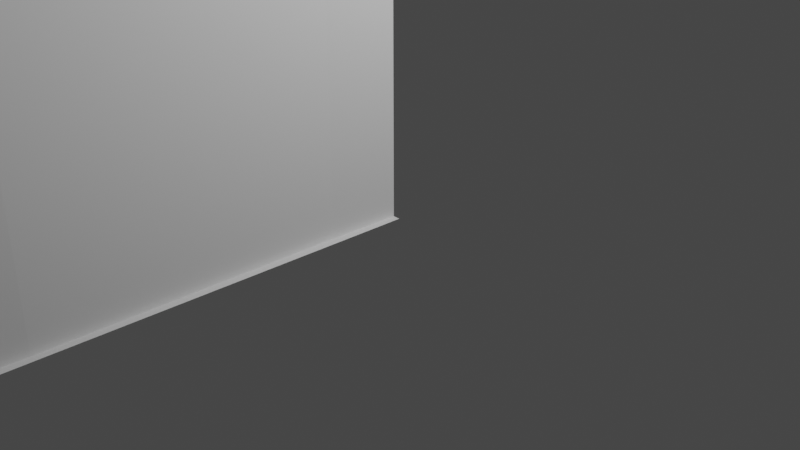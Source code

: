 # Source: SW_ENV_RailTunnel_JogRight_FF_Collision.blend  (saved by Blender 3.6.11; exported with 4.5.12 LTS)
import bpy
from mathutils import Matrix  # noqa: F401  (used for matrix-valued properties, if any)

bpy.ops.wm.read_factory_settings(use_empty=True)
scene = bpy.context.scene
scene.name = 'Scene'

# ---- collections
col_collection = bpy.data.collections.new('Collection'); scene.collection.children.link(col_collection)

# ---- world
world_world = bpy.data.worlds.new('World'); scene.world = world_world
world_world.use_nodes = True; world_world.node_tree.nodes.clear()
_N = world_world.node_tree.nodes; _L = world_world.node_tree.links
n0 = _N.new('ShaderNodeOutputWorld'); n0.name = 'World Output'; n0.location = (300, 300)
n1 = _N.new('ShaderNodeBackground'); n1.name = 'Background'; n1.location = (10, 300)
n1.inputs[0].default_value = (0.05088, 0.05088, 0.05088, 1.0)
_L.new(n1.outputs[0], n0.inputs[0])
n0.is_active_output = True
world_world.color = (0.05088, 0.05088, 0.05088)
world_world.use_sun_shadow = False
world_world.sun_shadow_jitter_overblur = 0.0

# ---- cameras
cam_camera = bpy.data.cameras.new('Camera')
cam_camera.clip_end = 100.0
cam_camera.ortho_scale = 7.314

# ---- lights
light_light = bpy.data.lights.new('Light', 'POINT')
light_light.transmission_factor = 0.0
light_light.energy = 1000.0
light_light.shadow_soft_size = 0.1
light_light.shadow_maximum_resolution = 0.006
light_light.use_absolute_resolution = True

# ---- meshes
me_plane_240 = bpy.data.meshes.new('Plane.240')
me_plane_240.from_pydata([(-850.0, 406.2, 2000.0), (-388.0, 406.2, 1.858e-05), (-458.1, 406.2, 2000.0), (-816.7, 406.3, 888.0), (-33.71, 406.3, 1109.0), (0.0, 406.2, 1.858e-05)], [], [(4, 3, 1, 5), (3, 4, 2, 0)])
me_plane_240.polygons.foreach_set('use_smooth', [True] * 2)
_uv = me_plane_240.uv_layers.new(name='UVMap')
_uv.uv.foreach_set('vector', [0.0, 0.0, 0.0, 0.0, 0.0, 0.0, 0.0, 0.0, 0.0, 0.0, 0.0, 0.0, 0.0, 0.0, 0.0, 0.0])
me_plane_240.update()
me_plane_240.normals_split_custom_set([tuple(v) for v in zip(*[iter([3.876e-07, -1.0, 8.586e-08, 3.823e-07, -1.0, 1.212e-07, 2.836e-07, -1.0, 7.684e-07, 2.836e-07, -1.0, 7.684e-07, 3.823e-07, -1.0, 1.212e-07, 3.876e-07, -1.0, 8.586e-08, 4.862e-07, -1.0, -5.602e-07, 4.862e-07, -1.0, -5.602e-07])] * 3)])
me_plane_001 = bpy.data.meshes.new('Plane.001')
me_plane_001.from_pydata([(-7.978, 0.0, 0.0), (-56.74, 0.0004379, 890.7), (-56.74, 406.3, 890.7), (-33.71, 0.0004502, 610.3), (-33.71, 406.3, 610.3), (-99.82, 0.0008575, 1109.0), (-99.82, 406.3, 1109.0), (-110.4, 0.000856, 1143.0), (-110.4, 406.3, 1143.0), (-229.8, 0.0008904, 1448.0), (-229.8, 406.3, 1448.0), (-428.5, 1.278e-05, 1889.0), (-428.5, 406.2, 1889.0), (-435.6, 1.164e-05, 1915.0), (-435.6, 406.2, 1915.0), (-335.2, 406.2, 1661.0), (-335.2, 2.275e-05, 1661.0), (-20.2, 0.0004598, 390.5), (-20.2, 406.3, 390.5), (-12.02, 0.0004258, 77.16), (-12.02, 406.3, 77.16), (-793.6, -2.474e-05, 1113.0), (-793.6, 406.2, 1113.0), (-816.7, 1.06e-05, 1394.0), (-816.7, 406.2, 1394.0), (-420.8, -0.00041, 107.6), (-420.8, 406.2, 107.6), (-413.2, -0.0004089, 81.42), (-413.2, 406.2, 81.42), (-611.4, 0.0004294, 539.0), (-611.4, 406.3, 539.0), (-745.5, 0.0004127, 888.0), (-745.5, 406.3, 888.0), (-733.9, 0.0004141, 853.9), (-733.9, 406.3, 853.9), (-508.7, -0.0004434, 326.7), (-508.7, 406.2, 326.7), (-829.8, 1.144e-06, 1610.0), (-829.8, 406.2, 1610.0), (-838.1, -1.252e-05, 1923.0), (-838.1, 406.2, 1923.0), (-838.1, -0.000239, 2000.0), (-458.1, -0.000239, 2000.0), (-838.1, 406.2, 2000.0), (-7.978, 406.2, 1.858e-05), (-388.0, 0.0, 0.0), (-388.0, 406.2, 1.858e-05), (-458.1, 406.2, 2000.0)], [], [(5, 7, 8, 6), (11, 13, 14, 12), (25, 27, 28, 26), (31, 33, 34, 32), (19, 20, 44, 0), (17, 18, 20, 19), (3, 4, 18, 17), (1, 2, 4, 3), (2, 1, 5, 6), (8, 7, 9, 10), (10, 9, 16, 15), (11, 12, 15, 16), (47, 14, 13, 42), (40, 43, 41, 39), (37, 38, 40, 39), (23, 24, 38, 37), (21, 22, 24, 23), (22, 21, 31, 32), (29, 30, 34, 33), (30, 29, 35, 36), (25, 26, 36, 35), (27, 45, 46, 28)])
me_plane_001.polygons.foreach_set('use_smooth', [True] * 22)
_k = set([(1, 2), (3, 4), (5, 6), (7, 8), (9, 10), (11, 12), (15, 16), (17, 18), (19, 20), (21, 22), (23, 24), (25, 26), (27, 28), (29, 30), (31, 32), (33, 34), (35, 36), (37, 38), (39, 40)])
me_plane_001.attributes.new('sharp_edge', 'BOOLEAN', 'EDGE').data.foreach_set('value', [ (min(e.vertices), max(e.vertices)) in _k for e in me_plane_001.edges])
_uv = me_plane_001.uv_layers.new(name='UVMap')
_uv.uv.foreach_set('vector', [0.3171, 0.5003, 0.3078, 0.5003, 0.3078, 0.6248, 0.3171, 0.6248, 0.3171, 0.5003, 0.3078, 0.5003, 0.3078, 0.6248, 0.3171, 0.6248, 0.3171, 0.5003, 0.3078, 0.5003, 0.3078, 0.6248, 0.3171, 0.6248, 0.3171, 0.5003, 0.3078, 0.5003, 0.3078, 0.6248, 0.3171, 0.6248, 0.0, 0.0, 0.0, 0.0, 0.0, 0.0, 0.0, 0.0, 0.0, 0.0, 0.0, 0.0, 0.0, 0.0, 0.0, 0.0, 0.3171, 0.5003, 0.3171, 0.6248, 0.0, 0.0, 0.0, 0.0, 0.3171, 0.5003, 0.3171, 0.6248, 0.3078, 0.6248, 0.3078, 0.5003, 0.3078, 0.6248, 0.3078, 0.5003, 0.3171, 0.5003, 0.3171, 0.6248, 0.3078, 0.6248, 0.3078, 0.5003, 0.3171, 0.5003, 0.3171, 0.6248, 0.3078, 0.6248, 0.3078, 0.5003, 0.3171, 0.5003, 0.3171, 0.6248, 0.3171, 0.5003, 0.3171, 0.6248, 0.3078, 0.6248, 0.3078, 0.5003, 0.0, 0.0, 0.3078, 0.6248, 0.3078, 0.5003, 0.0, 0.0, 0.0, 0.0, 0.0, 0.0, 0.0, 0.0, 0.0, 0.0, 0.0, 0.0, 0.0, 0.0, 0.0, 0.0, 0.0, 0.0, 0.3171, 0.5003, 0.3171, 0.6248, 0.0, 0.0, 0.0, 0.0, 0.3171, 0.5003, 0.3171, 0.6248, 0.3078, 0.6248, 0.3078, 0.5003, 0.3078, 0.6248, 0.3078, 0.5003, 0.3171, 0.5003, 0.3171, 0.6248, 0.3171, 0.5003, 0.3171, 0.6248, 0.3078, 0.6248, 0.3078, 0.5003, 0.3078, 0.6248, 0.3078, 0.5003, 0.3171, 0.5003, 0.3171, 0.6248, 0.3171, 0.5003, 0.3171, 0.6248, 0.3078, 0.6248, 0.3078, 0.5003, 0.3078, 0.5003, 0.3078, 0.5003, 0.3078, 0.6248, 0.3078, 0.6248])
me_plane_001.update()
me_plane_001.normals_split_custom_set([tuple(v) for v in zip(*[iter([-0.9553, 0.0, -0.2956, -0.9553, 0.0, -0.2956, -0.9553, 0.0, -0.2956, -0.9553, 0.0, -0.2956, -0.9651, 8.866e-08, -0.2621, -0.9658, 4.433e-08, -0.2594, -0.9658, 4.433e-08, -0.2594, -0.9651, 8.866e-08, -0.2621, 0.9601, -8.803e-08, 0.2796, 0.9601, -8.803e-08, 0.2796, 0.9601, -8.803e-08, 0.2796, 0.9601, -8.803e-08, 0.2796, 0.9461, 0.0, 0.3238, 0.9461, 0.0, 0.3238, 0.9461, 0.0, 0.3238, 0.9461, 0.0, 0.3238, -0.9986, 1.112e-09, -0.05233, -0.9986, 1.112e-09, -0.05233, -0.9986, 1.112e-09, -0.05233, -0.9986, 1.112e-09, -0.05233, -0.9997, -1.44e-09, -0.02609, -0.9997, -1.44e-09, -0.02609, -0.9997, -1.44e-09, -0.02609, -0.9997, -1.44e-09, -0.02609, -0.9981, -9.211e-09, -0.06136, -0.9981, -9.211e-09, -0.06136, -0.9981, -9.211e-09, -0.06136, -0.9981, -9.211e-09, -0.06136, -0.9966, -2.563e-08, -0.08183, -0.9966, -2.563e-08, -0.08183, -0.9966, -2.563e-08, -0.08183, -0.9966, -2.563e-08, -0.08183, -0.981, -4.327e-08, -0.1939, -0.981, -4.327e-08, -0.1939, -0.981, -4.327e-08, -0.1939, -0.981, -4.327e-08, -0.1939, -0.9311, 0.0, -0.3647, -0.9311, 0.0, -0.3647, -0.9311, 0.0, -0.3647, -0.9311, 0.0, -0.3647, -0.8966, 0.0, -0.4428, -0.8966, 0.0, -0.4428, -0.8966, 0.0, -0.4428, -0.8966, 0.0, -0.4428, -0.9255, 0.0, -0.3787, -0.9255, 0.0, -0.3787, -0.9255, 0.0, -0.3787, -0.9255, 0.0, -0.3787, -0.9665, 0.0, -0.2568, -0.9658, 4.433e-08, -0.2594, -0.9658, 4.433e-08, -0.2594, -0.9665, 0.0, -0.2568, 1.0, -2.484e-07, 2.365e-06, 1.0, -2.484e-07, 2.365e-06, 1.0, -2.484e-07, 2.365e-06, 1.0, -2.484e-07, 2.365e-06, 0.9996, -2.46e-07, 0.02665, 0.9996, -2.46e-07, 0.02665, 0.9996, -2.46e-07, 0.02665, 0.9996, -2.46e-07, 0.02665, 0.9982, 0.0, 0.06056, 0.9982, 0.0, 0.06056, 0.9982, 0.0, 0.06056, 0.9982, 0.0, 0.06056, 0.9967, 0.0, 0.08176, 0.9967, 0.0, 0.08176, 0.9967, 0.0, 0.08176, 0.9967, 0.0, 0.08176, 0.9779, -1.38e-07, 0.2093, 0.9779, -1.38e-07, 0.2093, 0.9779, -1.38e-07, 0.2093, 0.9779, -1.38e-07, 0.2093, 0.932, 0.0, 0.3624, 0.932, 0.0, 0.3624, 0.932, 0.0, 0.3624, 0.932, 0.0, 0.3624, 0.9002, -1.049e-09, 0.4355, 0.9002, -1.049e-09, 0.4355, 0.9002, -1.049e-09, 0.4355, 0.9002, -1.049e-09, 0.4355, 0.9281, 8.253e-08, 0.3724, 0.9281, 8.253e-08, 0.3724, 0.9281, 8.253e-08, 0.3724, 0.9281, 8.253e-08, 0.3724, 0.9553, 5.64e-08, 0.2958, 0.9553, 5.64e-08, 0.2958, 0.9553, 5.64e-08, 0.2958, 0.9553, 5.64e-08, 0.2958])] * 3)])
me_plane_002 = bpy.data.meshes.new('Plane.002')
me_plane_002.from_pydata([(-458.1, -0.000239, 2000.0), (0.0, -5.684e-12, -9.261e-19), (-388.0, 0.0, 0.0), (-33.71, 0.0008575, 1109.0), (-816.7, 0.0004127, 888.0), (-850.0, -0.000239, 2000.0)], [], [(3, 1, 2, 4), (4, 5, 0, 3)])
me_plane_002.polygons.foreach_set('use_smooth', [True] * 2)
_uv = me_plane_002.uv_layers.new(name='UVMap')
_uv.uv.foreach_set('vector', [0.0, 0.0, 0.0, 0.0, 0.0, 0.0, 0.0, 0.0, 0.0, 0.0, 0.0, 0.0, 0.0, 0.0, 0.0, 0.0])
me_plane_002.update()
me_plane_002.normals_split_custom_set([tuple(v) for v in zip(*[iter([-3.884e-07, 1.0, 4.987e-08, -2.491e-07, 1.0, -6.938e-07, -2.491e-07, 1.0, -6.938e-07, -3.812e-07, 1.0, 1.135e-08, -3.812e-07, 1.0, 1.135e-08, -5.203e-07, 1.0, 7.538e-07, -5.203e-07, 1.0, 7.538e-07, -3.884e-07, 1.0, 4.987e-08])] * 3)])

# ---- objects
ob_light = bpy.data.objects.new('Light', light_light)
ob_camera = bpy.data.objects.new('Camera', cam_camera)
ob_sw_env_railtunnel_jogright_ceiling_ff_collision = bpy.data.objects.new('SW_ENV_RailTunnel_JogRight_Ceiling_FF_Collision', me_plane_240)
ob_sw_env_railtunnel_jogright_wall_ff_collision = bpy.data.objects.new('SW_ENV_RailTunnel_JogRight_Wall_FF_Collision', me_plane_001)
ob_sw_env_railtunnel_jogright_floor_ff_collision = bpy.data.objects.new('SW_ENV_RailTunnel_JogRight_Floor_FF_Collision', me_plane_002)

# ---- transforms, parenting, visibility, modifiers, constraints
ob_light.location = (4.076, 1.005, 5.904)
ob_light.rotation_euler = (0.6503, 0.05522, 1.866)
ob_light.lock_rotations_4d = False
ob_light.empty_display_type = 'ARROWS'
ob_light.color = (0.0, 0.0, 0.0, 0.0)
ob_light.lineart.crease_threshold = 0.0
ob_camera.location = (7.359, -6.926, 4.958)
ob_camera.rotation_euler = (1.109, 0.0, 0.8149)
ob_camera.lock_rotations_4d = False
ob_camera.empty_display_type = 'ARROWS'
ob_camera.color = (0.0, 0.0, 0.0, 0.0)
ob_camera.display_type = 'WIRE'
ob_camera.lineart.crease_threshold = 0.0
ob_sw_env_railtunnel_jogright_ceiling_ff_collision.location = (0.0, 0.0, 0.0)
ob_sw_env_railtunnel_jogright_ceiling_ff_collision.rotation_euler = (1.571, -0.0, 0.0)
ob_sw_env_railtunnel_jogright_ceiling_ff_collision.scale = (0.01, 0.01, 0.01)
ob_sw_env_railtunnel_jogright_ceiling_ff_collision.color = (0.8, 0.8, 0.8, 1.0)
ob_sw_env_railtunnel_jogright_wall_ff_collision.location = (0.0, 0.0, 0.0)
ob_sw_env_railtunnel_jogright_wall_ff_collision.rotation_euler = (1.571, -0.0, 0.0)
ob_sw_env_railtunnel_jogright_wall_ff_collision.scale = (0.01, 0.01, 0.01)
ob_sw_env_railtunnel_jogright_wall_ff_collision.color = (0.8, 0.8, 0.8, 1.0)
ob_sw_env_railtunnel_jogright_floor_ff_collision.location = (0.0, 0.0, 0.0)
ob_sw_env_railtunnel_jogright_floor_ff_collision.rotation_euler = (1.571, -0.0, 0.0)
ob_sw_env_railtunnel_jogright_floor_ff_collision.scale = (0.01, 0.01, 0.01)
ob_sw_env_railtunnel_jogright_floor_ff_collision.color = (0.8, 0.8, 0.8, 1.0)

# ---- collection membership
col_collection.objects.link(ob_light)
col_collection.objects.link(ob_camera)
col_collection.objects.link(ob_sw_env_railtunnel_jogright_ceiling_ff_collision)
col_collection.objects.link(ob_sw_env_railtunnel_jogright_wall_ff_collision)
col_collection.objects.link(ob_sw_env_railtunnel_jogright_floor_ff_collision)

# ---- scene / render settings (as saved in the file)
scene.camera = ob_camera
scene.frame_start = 1; scene.frame_end = 250; scene.frame_set(1)
scene.render.engine = 'BLENDER_EEVEE_NEXT'
scene.cycles.sampling_pattern = 'TABULATED_SOBOL'
scene.view_settings.view_transform = 'Filmic'
bpy.context.view_layer.update()
